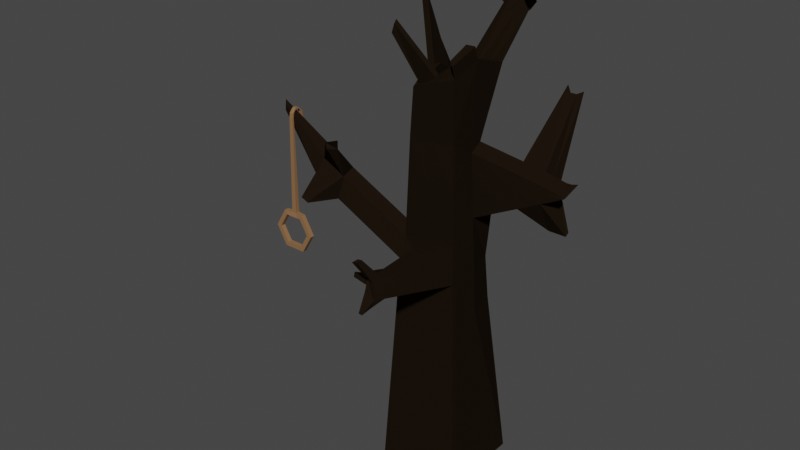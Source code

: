 # Source: secreto3.blend  (saved by Blender 2.93.21; exported with 4.5.12 LTS)
import bpy
from mathutils import Matrix  # noqa: F401  (used for matrix-valued properties, if any)

bpy.ops.wm.read_factory_settings(use_empty=True)
scene = bpy.context.scene
scene.name = 'Scene'

# ---- collections
col_collection = bpy.data.collections.new('Collection'); scene.collection.children.link(col_collection)

# ---- materials (node trees are filled in below, after node groups)
mat_tree_037 = bpy.data.materials.new('Tree.037')
mat_tree_037.use_transparent_shadow = False
mat_soga = bpy.data.materials.new('Soga')
mat_soga.use_transparent_shadow = False

# ---- material node trees
mat_tree_037.use_nodes = True; mat_tree_037.node_tree.nodes.clear()
_N = mat_tree_037.node_tree.nodes; _L = mat_tree_037.node_tree.links
n0 = _N.new('ShaderNodeBsdfPrincipled'); n0.name = 'Principled BSDF'; n0.location = (10, 300)
n0.distribution = 'GGX'
n0.subsurface_method = 'BURLEY'
n0.inputs[0].default_value = (0.01222, 0.00749, 0.003809, 1.0)
n0.inputs[2].default_value = 1.0
n0.inputs[3].default_value = 1.45
n0.inputs[13].default_value = 0.0
n0.inputs[27].default_value = (0.0, 0.0, 0.0, 1.0)
n0.inputs[28].default_value = 1.0
n1 = _N.new('ShaderNodeOutputMaterial'); n1.name = 'Material Output'; n1.location = (300, 300)
_L.new(n0.outputs[0], n1.inputs[0])
n1.is_active_output = True
mat_soga.use_nodes = True; mat_soga.node_tree.nodes.clear()
_N = mat_soga.node_tree.nodes; _L = mat_soga.node_tree.links
n0 = _N.new('ShaderNodeBsdfPrincipled'); n0.name = 'Principled BSDF'; n0.location = (10, 300)
n0.distribution = 'GGX'
n0.subsurface_method = 'BURLEY'
n0.inputs[0].default_value = (0.2598, 0.1352, 0.06043, 1.0)
n0.inputs[3].default_value = 1.45
n0.inputs[27].default_value = (0.0, 0.0, 0.0, 1.0)
n0.inputs[28].default_value = 1.0
n1 = _N.new('ShaderNodeOutputMaterial'); n1.name = 'Material Output'; n1.location = (300, 300)
_L.new(n0.outputs[0], n1.inputs[0])
n1.is_active_output = True

# ---- world
world_world = bpy.data.worlds.new('World'); scene.world = world_world
world_world.use_nodes = True; world_world.node_tree.nodes.clear()
_N = world_world.node_tree.nodes; _L = world_world.node_tree.links
n0 = _N.new('ShaderNodeOutputWorld'); n0.name = 'World Output'; n0.location = (300, 300)
n1 = _N.new('ShaderNodeBackground'); n1.name = 'Background'; n1.location = (10, 300)
n1.inputs[0].default_value = (0.05088, 0.05088, 0.05088, 1.0)
_L.new(n1.outputs[0], n0.inputs[0])
n0.is_active_output = True
world_world.color = (0.05088, 0.05088, 0.05088)
world_world.use_sun_shadow = False
world_world.sun_shadow_jitter_overblur = 0.0

# ---- meshes
me_cube_150 = bpy.data.meshes.new('Cube.150')
me_cube_150.from_pydata([(-0.2972, -0.3015, -0.9637), (-0.1783, -0.1575, 0.1694), (-0.2972, 0.2626, -0.9637), (-0.1783, 0.1547, 0.1694), (0.2669, -0.3015, -0.9637), (0.08048, -0.1575, 0.1477), (0.2669, 0.2626, -0.9637), (0.117, 0.1547, 0.1694), (-0.1288, -0.09322, 0.3945), (-0.1288, 0.08071, 0.3339), (0.106, 0.09709, 0.3138), (0.1035, -0.07494, 0.3501), (-0.1907, -0.1651, 0.3725), (-0.1914, 0.1229, 0.3207), (0.2471, 0.194, 0.3271), (0.2471, -0.1755, 0.3685), (-0.1288, -0.108, 0.2911), (-0.1288, 0.1052, 0.2911), (0.1035, 0.1052, 0.2911), (0.1035, -0.108, 0.2911), (-0.2378, -0.2295, -0.3972), (-0.2378, 0.2086, -0.3972), (0.21, 0.1447, -0.3972), (0.21, -0.1636, -0.3972), (-0.208, -0.1935, -0.1356), (-0.1843, 0.1817, -0.1633), (0.1455, 0.1817, -0.1139), (0.1815, -0.1935, -0.0571), (-0.01514, 0.2626, -0.9637), (-0.01262, 0.1547, 0.1694), (-0.01514, -0.3015, -0.9637), (-0.001475, -0.1575, 0.1248), (-0.01262, 0.16, 0.3588), (-0.01194, -0.1853, 0.4106), (-0.01018, 0.07263, 0.3719), (-0.01262, -0.06016, 0.4082), (-0.01262, 0.1052, 0.2911), (-0.01262, -0.108, 0.2911), (-0.01388, -0.2295, -0.3972), (-0.01388, 0.2086, -0.3972), (-0.01325, -0.1935, -0.07649), (-0.09563, 0.1817, -0.1465), (-0.2229, 0.1952, -0.2346), (0.1958, 0.1312, -0.2555), (0.1958, -0.1456, -0.2555), (-0.2229, -0.2115, -0.2555), (-0.01357, 0.1952, -0.2233), (-0.01357, -0.2115, -0.2555), (0.06211, -0.7692, 0.1066), (0.1254, -0.7978, 0.09684), (-0.001475, -0.7618, 0.08364), (-0.01325, -0.7978, 0.07745), (-0.1843, 0.8411, 8.762e-05), (-0.09563, 0.8411, 0.01683), (-0.2229, 0.8546, -0.07127), (-0.01357, 0.8546, -0.05989), (-0.01357, 0.5323, -0.1397), (-0.09563, 0.5189, -0.06301), (-0.1843, 0.5189, -0.07975), (-0.2229, 0.5323, -0.1511), (-0.01357, 0.6935, -0.0998), (-0.1843, 0.68, -0.03983), (-0.09563, 0.68, -0.02309), (-0.2229, 0.6935, -0.1112), (-0.3406, 0.6788, 0.1002), (-0.3311, 0.5847, 0.117), (-0.3502, 0.6571, 0.08249), (-0.292, 0.6214, 0.07707), (-0.4157, 0.7689, -0.06734), (-0.4543, 0.7848, -0.07719), (-0.4157, 0.7304, -0.07977), (-0.4543, 0.7322, -0.08847), (-0.001475, -0.4597, 0.1042), (0.08048, -0.4597, 0.1271), (0.1815, -0.4957, 0.01987), (-0.01325, -0.4957, 0.0004793), (-0.001475, -0.6107, 0.09392), (0.1815, -0.6467, 0.05835), (0.08048, -0.6107, 0.1168), (-0.01325, -0.6467, 0.03896), (0.4838, -0.4626, 0.2788), (0.5248, -0.45, 0.2935), (0.5415, -0.4904, 0.2609), (0.5701, -0.5322, 0.2746), (0.1022, -0.7558, -0.0681), (0.09602, -0.6464, -0.06632), (0.1274, -0.6521, -0.05095), (0.1309, -0.7558, -0.06065), (-0.1399, 1.198, 0.1262), (-0.1287, 1.215, 0.1429), (-0.1399, 1.21, 0.1078), (-0.1111, 1.21, 0.1138), (-0.1932, -0.1755, 0.02774), (-0.1813, 0.1682, 0.003045), (0.1312, 0.1682, 0.02774), (0.131, -0.1755, 0.04528), (-0.007362, -0.1755, 0.02413), (-0.05412, 0.1682, 0.01142), (0.08538, -0.7798, 0.1017), (-0.007362, -0.7798, 0.08055), (-0.007362, -0.4777, 0.05234), (0.131, -0.4777, 0.07349), (-0.007362, -0.6287, 0.06644), (0.131, -0.6287, 0.08759), (0.5126, -0.4824, 0.2669), (0.5169, -0.5153, 0.2724), (-0.2972, -0.01949, -0.9637), (-0.1783, -0.001414, 0.1694), (0.2669, -0.01949, -0.9637), (0.09875, -0.001414, 0.1585), (-0.191, -0.02109, 0.3466), (0.2471, 0.00923, 0.3478), (-0.1288, -0.006255, 0.3642), (0.1048, 0.01108, 0.332), (-0.1288, -0.001414, 0.2911), (0.1035, -0.001414, 0.2911), (0.21, -0.009484, -0.3972), (-0.2378, -0.01045, -0.3972), (0.1635, -0.005932, -0.0855), (-0.1962, -0.005932, -0.1386), (-0.01262, -0.001414, 0.2911), (-0.01514, -0.01949, -0.9637), (-0.2229, -0.008191, -0.2451), (0.1958, -0.007226, -0.2555), (0.1311, -0.003673, 0.03651), (-0.1872, -0.003673, 0.01539), (0.4274, -0.2535, 0.6399), (0.4365, -0.3647, 0.6606), (0.3618, -0.2517, 0.6602), (0.3697, -0.2641, 0.6784), (-0.7939, -0.09495, -0.199), (-0.7791, -0.07695, -0.151), (-0.7672, -0.02361, -0.1489), (-0.7939, -0.02587, -0.1835), (-0.5084, -0.1532, -0.2273), (-0.5084, -0.01703, -0.2143), (-0.4936, -0.1352, -0.1433), (-0.4817, -0.01477, -0.1437), (-0.6512, -0.1241, -0.2132), (-0.6363, -0.1061, -0.1471), (-0.6512, -0.02145, -0.1989), (-0.6244, -0.01919, -0.1463), (-0.7226, -0.1095, -0.2061), (-0.7077, -0.09152, -0.149), (-0.7226, -0.02366, -0.1912), (-0.6958, -0.0214, -0.1476), (-0.8612, -0.03071, -0.07493), (-0.8796, -0.01224, -0.07282), (-0.8268, -0.03753, -0.073), (-0.8362, -0.01807, -0.07154), (-0.8924, -0.09125, -0.2237), (-0.8924, -0.06601, -0.2223), (-0.821, -0.0876, -0.2205), (-0.821, -0.0638, -0.2189), (-0.7063, 0.135, -0.1833), (-0.6766, 0.1276, -0.1889), (-0.6983, 0.1334, -0.1676), (-0.6676, 0.1299, -0.1769), (0.2366, -0.1695, 0.5143), (0.2333, -0.1203, 0.4961), (0.3373, -0.1222, 0.4939), (0.3418, -0.2701, 0.5145), (0.3032, -0.2168, 0.5963), (0.3892, -0.3174, 0.5876), (0.2976, -0.186, 0.5781), (0.3823, -0.1878, 0.5669), (0.2654, -0.1532, 0.5371), (0.3598, -0.155, 0.5304), (0.2699, -0.1932, 0.5553), (0.3655, -0.2938, 0.5511), (-0.1597, -0.1291, 0.3835), (-0.1601, 0.1018, 0.3273), (0.1765, 0.1455, 0.3205), (0.1753, -0.1252, 0.3593), (-0.01228, -0.1227, 0.4094), (-0.0114, 0.1163, 0.3653), (0.1759, 0.01015, 0.3399), (-0.1599, -0.01367, 0.3554), (0.4031, -0.3144, 0.6695), (0.3946, -0.2526, 0.6501), (0.2892, -0.2198, 0.5144), (0.2853, -0.1212, 0.495), (0.3462, -0.2671, 0.5919), (0.34, -0.1869, 0.5725), (0.3126, -0.1541, 0.5337), (0.3177, -0.2435, 0.5532), (0.327, 0.0295, 0.6106), (0.2948, 0.03021, 0.5921), (0.3335, 0.0241, 0.6049), (0.3149, 0.02224, 0.5839), (0.2531, -0.3691, 0.5748), (0.2616, -0.3877, 0.5848), (0.2533, -0.369, 0.5841), (0.2379, -0.3458, 0.5735), (0.4356, -0.1931, 0.5085), (0.4131, -0.1603, 0.4864), (0.4176, -0.2348, 0.507), (0.4413, -0.2584, 0.5292), (-0.2415, 0.2043, 0.5133), (-0.2415, 0.1939, 0.483), (-0.2688, 0.215, 0.4764), (-0.2686, 0.1969, 0.5045), (-0.04415, -0.1915, 0.4513), (-0.2229, -0.1713, 0.4133), (-0.04449, -0.129, 0.4502), (-0.1919, -0.1354, 0.4243), (0.1254, 0.321, 0.5344), (0.1448, 0.2926, 0.5028), (0.1431, 0.2553, 0.4961), (0.1266, 0.2773, 0.5409)], [], [(125, 107, 3, 93), (97, 29, 7, 94), (124, 109, 5, 95), (96, 31, 1, 92), (121, 108, 4, 30), (109, 7, 14, 111), (113, 10, 18, 115), (107, 1, 12, 110), (31, 5, 15, 33), (29, 3, 13, 32), (177, 171, 13, 110), (32, 175, 209, 206), (164, 162, 129, 128), (170, 12, 203, 205), (120, 114, 16, 37), (112, 8, 16, 114), (35, 11, 19, 37), (34, 9, 17, 36), (30, 38, 20, 0), (108, 116, 23, 4), (28, 39, 22, 6), (106, 117, 21, 2), (47, 40, 24, 45), (123, 118, 27, 44), (46, 41, 26, 43), (122, 119, 25, 42), (62, 60, 55, 53), (44, 27, 40, 47), (2, 21, 39, 28), (4, 23, 38, 30), (10, 34, 36, 18), (8, 35, 37, 16), (115, 120, 37, 19), (173, 174, 33, 15), (171, 175, 32, 13), (7, 29, 32, 14), (1, 31, 33, 12), (106, 121, 30, 0), (78, 76, 50, 48), (93, 3, 29, 97), (23, 44, 47, 38), (21, 42, 46, 39), (117, 122, 42, 21), (39, 46, 43, 22), (116, 123, 44, 23), (38, 47, 45, 20), (98, 48, 50, 99), (79, 77, 49, 51), (103, 78, 48, 98), (102, 79, 51, 99), (55, 54, 90, 91), (52, 54, 69, 68), (53, 52, 64, 65), (60, 63, 54, 55), (46, 42, 59, 56), (25, 41, 57, 58), (42, 25, 58, 59), (41, 46, 56, 57), (56, 59, 63, 60), (58, 57, 62, 61), (59, 58, 61, 63), (57, 56, 60, 62), (66, 67, 65, 64), (62, 53, 65, 67), (61, 62, 67, 66), (52, 61, 66, 64), (71, 70, 68, 69), (54, 63, 71, 69), (61, 52, 68, 70), (63, 61, 70, 71), (96, 40, 75, 100), (95, 5, 73, 101), (40, 27, 74, 75), (5, 31, 72, 73), (100, 75, 79, 102), (73, 78, 80, 81), (75, 74, 86, 85), (73, 72, 76, 78), (104, 81, 80, 105), (103, 77, 83, 105), (77, 74, 82, 83), (101, 73, 81, 104), (85, 86, 87, 84), (74, 77, 87, 86), (79, 75, 85, 84), (77, 79, 84, 87), (90, 88, 89, 91), (54, 52, 88, 90), (53, 55, 91, 89), (52, 53, 89, 88), (74, 101, 104, 82), (78, 103, 105, 80), (82, 104, 105, 83), (72, 100, 102, 76), (27, 95, 101, 74), (31, 96, 100, 72), (76, 102, 99, 50), (77, 103, 98, 49), (49, 98, 99, 51), (25, 93, 97, 41), (40, 96, 92, 24), (118, 124, 95, 27), (41, 97, 94, 26), (119, 125, 93, 25), (24, 92, 125, 119), (26, 94, 124, 118), (22, 43, 123, 116), (20, 45, 122, 117), (2, 28, 121, 106), (18, 36, 120, 115), (142, 130, 150, 152), (43, 26, 118, 123), (0, 20, 117, 106), (6, 22, 116, 108), (9, 112, 114, 17), (36, 17, 114, 120), (172, 176, 111, 14), (170, 177, 110, 12), (3, 107, 110, 13), (11, 113, 115, 19), (5, 109, 111, 15), (28, 6, 108, 121), (94, 7, 109, 124), (92, 1, 107, 125), (179, 178, 127, 126), (183, 164, 128, 179), (182, 163, 127, 178), (163, 165, 126, 127), (130, 131, 132, 133), (142, 143, 131, 130), (145, 144, 133, 132), (131, 143, 148, 146), (24, 119, 137, 136), (119, 122, 135, 137), (45, 24, 136, 134), (122, 45, 134, 135), (136, 137, 141, 139), (137, 135, 140, 141), (134, 136, 139, 138), (135, 134, 138, 140), (139, 141, 145, 143), (140, 144, 154, 155), (138, 139, 143, 142), (140, 138, 142, 144), (148, 149, 147, 146), (143, 145, 149, 148), (145, 132, 147, 149), (132, 131, 146, 147), (153, 152, 150, 151), (133, 144, 153, 151), (130, 133, 151, 150), (144, 142, 152, 153), (157, 155, 154, 156), (144, 145, 156, 154), (141, 140, 155, 157), (145, 141, 157, 156), (15, 111, 160, 161), (173, 15, 161, 180), (176, 113, 159, 181), (113, 11, 158, 159), (169, 167, 165, 163), (185, 169, 190, 193), (164, 183, 188, 186), (166, 168, 162, 164), (159, 158, 168, 166), (181, 159, 166, 184), (180, 161, 169, 185), (161, 160, 195, 196), (158, 180, 185, 168), (160, 181, 184, 167), (167, 184, 183, 165), (168, 185, 182, 162), (111, 176, 181, 160), (11, 173, 180, 158), (162, 182, 178, 129), (165, 183, 179, 126), (128, 129, 178, 179), (8, 112, 177, 170), (10, 113, 176, 172), (9, 34, 175, 171), (11, 35, 174, 173), (35, 8, 170, 174), (34, 10, 172, 175), (171, 177, 201, 200), (189, 187, 186, 188), (183, 184, 189, 188), (166, 164, 186, 187), (184, 166, 187, 189), (193, 190, 191, 192), (169, 163, 191, 190), (163, 182, 192, 191), (182, 185, 193, 192), (196, 195, 194, 197), (160, 167, 194, 195), (167, 169, 197, 194), (169, 161, 196, 197), (198, 199, 200, 201), (177, 112, 198, 201), (112, 9, 199, 198), (9, 171, 200, 199), (204, 205, 203, 202), (12, 33, 202, 203), (174, 170, 205, 204), (33, 174, 204, 202), (209, 208, 207, 206), (172, 14, 207, 208), (14, 32, 206, 207), (175, 172, 208, 209)])
_uv = me_cube_150.uv_layers.new(name='UVMap')
_uv.uv.foreach_set('vector', [0.5938, 0.125, 0.625, 0.125, 0.625, 0.25, 0.5937, 0.25, 0.5938, 0.375, 0.625, 0.375, 0.625, 0.5, 0.5938, 0.5, 0.5937, 0.625, 0.625, 0.625, 0.625, 0.75, 0.5938, 0.75, 0.5937, 0.875, 0.625, 0.875, 0.625, 1.0, 0.5938, 1.0, 0.25, 0.625, 0.375, 0.625, 0.375, 0.75, 0.25, 0.75, 0.625, 0.625, 0.625, 0.5, 0.625, 0.5, 0.625, 0.625, 0.6624, 0.625, 0.6624, 0.5397, 0.6624, 0.5397, 0.6624, 0.625, 0.625, 0.125, 0.625, 0.0, 0.625, 0.0, 0.625, 0.125, 0.625, 0.875, 0.625, 0.75, 0.625, 0.75, 0.625, 0.875, 0.625, 0.375, 0.625, 0.25, 0.625, 0.25, 0.625, 0.375, 0.8563, 0.625, 0.8563, 0.5198, 0.875, 0.5, 0.875, 0.625, 0.75, 0.5, 0.75, 0.5198, 0.75, 0.5198, 0.75, 0.5, 0.6624, 0.625, 0.6624, 0.7103, 0.6624, 0.7103, 0.6624, 0.625, 0.8563, 0.7302, 0.875, 0.75, 0.875, 0.75, 0.8563, 0.7302, 0.75, 0.625, 0.8376, 0.625, 0.8376, 0.7103, 0.75, 0.7103, 0.8376, 0.625, 0.8376, 0.7103, 0.8376, 0.7103, 0.8376, 0.625, 0.75, 0.7103, 0.6624, 0.7103, 0.6624, 0.7103, 0.75, 0.7103, 0.75, 0.5397, 0.8376, 0.5397, 0.8376, 0.5397, 0.75, 0.5397, 0.375, 0.875, 0.5, 0.875, 0.5, 1.0, 0.375, 1.0, 0.375, 0.625, 0.5, 0.625, 0.5, 0.75, 0.375, 0.75, 0.375, 0.375, 0.5, 0.375, 0.5, 0.5, 0.375, 0.5, 0.375, 0.125, 0.5, 0.125, 0.5, 0.25, 0.375, 0.25, 0.5312, 0.875, 0.5625, 0.875, 0.5625, 1.0, 0.5312, 1.0, 0.5312, 0.625, 0.5625, 0.625, 0.5625, 0.75, 0.5312, 0.75, 0.5312, 0.375, 0.5625, 0.375, 0.5625, 0.5, 0.5312, 0.5, 0.5312, 0.125, 0.5625, 0.125, 0.5625, 0.25, 0.5312, 0.25, 0.5625, 0.375, 0.5312, 0.375, 0.5312, 0.375, 0.5625, 0.375, 0.5312, 0.75, 0.5625, 0.75, 0.5625, 0.875, 0.5312, 0.875, 0.375, 0.25, 0.5, 0.25, 0.5, 0.375, 0.375, 0.375, 0.375, 0.75, 0.5, 0.75, 0.5, 0.875, 0.375, 0.875, 0.6624, 0.5397, 0.75, 0.5397, 0.75, 0.5397, 0.6624, 0.5397, 0.8376, 0.7103, 0.75, 0.7103, 0.75, 0.7103, 0.8376, 0.7103, 0.6624, 0.625, 0.75, 0.625, 0.75, 0.7103, 0.6624, 0.7103, 0.6437, 0.7302, 0.75, 0.7302, 0.75, 0.75, 0.625, 0.75, 0.8563, 0.5198, 0.75, 0.5198, 0.75, 0.5, 0.875, 0.5, 0.625, 0.5, 0.625, 0.375, 0.625, 0.375, 0.625, 0.5, 0.625, 1.0, 0.625, 0.875, 0.625, 0.875, 0.625, 1.0, 0.125, 0.625, 0.25, 0.625, 0.25, 0.75, 0.125, 0.75, 0.625, 0.75, 0.625, 0.875, 0.625, 0.875, 0.625, 0.75, 0.5937, 0.25, 0.625, 0.25, 0.625, 0.375, 0.5938, 0.375, 0.5, 0.75, 0.5312, 0.75, 0.5312, 0.875, 0.5, 0.875, 0.5, 0.25, 0.5312, 0.25, 0.5312, 0.375, 0.5, 0.375, 0.5, 0.125, 0.5312, 0.125, 0.5312, 0.25, 0.5, 0.25, 0.5, 0.375, 0.5312, 0.375, 0.5312, 0.5, 0.5, 0.5, 0.5, 0.625, 0.5312, 0.625, 0.5312, 0.75, 0.5, 0.75, 0.5, 0.875, 0.5312, 0.875, 0.5312, 1.0, 0.5, 1.0, 0.5938, 0.75, 0.625, 0.75, 0.625, 0.875, 0.5938, 0.875, 0.5625, 0.875, 0.5625, 0.75, 0.5625, 0.75, 0.5625, 0.875, 0.5938, 0.75, 0.625, 0.75, 0.625, 0.75, 0.5938, 0.75, 0.5937, 0.875, 0.5625, 0.875, 0.5625, 0.875, 0.5938, 0.875, 0.5312, 0.375, 0.5312, 0.25, 0.5312, 0.25, 0.5312, 0.375, 0.5625, 0.25, 0.5312, 0.25, 0.5312, 0.25, 0.5625, 0.25, 0.5625, 0.375, 0.5625, 0.25, 0.5625, 0.25, 0.5625, 0.375, 0.5312, 0.375, 0.5312, 0.25, 0.5312, 0.25, 0.5312, 0.375, 0.5312, 0.375, 0.5312, 0.25, 0.5312, 0.25, 0.5312, 0.375, 0.5625, 0.25, 0.5625, 0.375, 0.5625, 0.375, 0.5625, 0.25, 0.5312, 0.25, 0.5625, 0.25, 0.5625, 0.25, 0.5312, 0.25, 0.5625, 0.375, 0.5312, 0.375, 0.5312, 0.375, 0.5625, 0.375, 0.5312, 0.375, 0.5312, 0.25, 0.5312, 0.25, 0.5312, 0.375, 0.5625, 0.25, 0.5625, 0.375, 0.5625, 0.375, 0.5625, 0.25, 0.5312, 0.25, 0.5625, 0.25, 0.5625, 0.25, 0.5312, 0.25, 0.5625, 0.375, 0.5312, 0.375, 0.5312, 0.375, 0.5625, 0.375, 0.5625, 0.25, 0.5625, 0.375, 0.5625, 0.375, 0.5625, 0.25, 0.5625, 0.375, 0.5625, 0.375, 0.5625, 0.375, 0.5625, 0.375, 0.5625, 0.25, 0.5625, 0.375, 0.5625, 0.375, 0.5625, 0.25, 0.5625, 0.25, 0.5625, 0.25, 0.5625, 0.25, 0.5625, 0.25, 0.5312, 0.25, 0.5625, 0.25, 0.5625, 0.25, 0.5312, 0.25, 0.5312, 0.25, 0.5312, 0.25, 0.5312, 0.25, 0.5312, 0.25, 0.5625, 0.25, 0.5625, 0.25, 0.5625, 0.25, 0.5625, 0.25, 0.5312, 0.25, 0.5625, 0.25, 0.5625, 0.25, 0.5312, 0.25, 0.5937, 0.875, 0.5625, 0.875, 0.5625, 0.875, 0.5938, 0.875, 0.5938, 0.75, 0.625, 0.75, 0.625, 0.75, 0.5938, 0.75, 0.5625, 0.875, 0.5625, 0.75, 0.5625, 0.75, 0.5625, 0.875, 0.625, 0.75, 0.625, 0.875, 0.625, 0.875, 0.625, 0.75, 0.5938, 0.875, 0.5625, 0.875, 0.5625, 0.875, 0.5937, 0.875, 0.625, 0.75, 0.625, 0.75, 0.625, 0.75, 0.625, 0.75, 0.5625, 0.875, 0.5625, 0.75, 0.5625, 0.75, 0.5625, 0.875, 0.625, 0.75, 0.625, 0.875, 0.625, 0.875, 0.625, 0.75, 0.5938, 0.75, 0.625, 0.75, 0.625, 0.75, 0.5938, 0.75, 0.5938, 0.75, 0.5625, 0.75, 0.5625, 0.75, 0.5938, 0.75, 0.5625, 0.75, 0.5625, 0.75, 0.5625, 0.75, 0.5625, 0.75, 0.5938, 0.75, 0.625, 0.75, 0.625, 0.75, 0.5938, 0.75, 0.5625, 0.875, 0.5625, 0.75, 0.5625, 0.75, 0.5625, 0.875, 0.5625, 0.75, 0.5625, 0.75, 0.5625, 0.75, 0.5625, 0.75, 0.5625, 0.875, 0.5625, 0.875, 0.5625, 0.875, 0.5625, 0.875, 0.5625, 0.75, 0.5625, 0.875, 0.5625, 0.875, 0.5625, 0.75, 0.5312, 0.25, 0.5625, 0.25, 0.5625, 0.375, 0.5312, 0.375, 0.5312, 0.25, 0.5625, 0.25, 0.5625, 0.25, 0.5312, 0.25, 0.5625, 0.375, 0.5312, 0.375, 0.5312, 0.375, 0.5625, 0.375, 0.5625, 0.25, 0.5625, 0.375, 0.5625, 0.375, 0.5625, 0.25, 0.5625, 0.75, 0.5938, 0.75, 0.5938, 0.75, 0.5625, 0.75, 0.625, 0.75, 0.5938, 0.75, 0.5938, 0.75, 0.625, 0.75, 0.5625, 0.75, 0.5938, 0.75, 0.5938, 0.75, 0.5625, 0.75, 0.625, 0.875, 0.5938, 0.875, 0.5937, 0.875, 0.625, 0.875, 0.5625, 0.75, 0.5938, 0.75, 0.5938, 0.75, 0.5625, 0.75, 0.625, 0.875, 0.5937, 0.875, 0.5938, 0.875, 0.625, 0.875, 0.625, 0.875, 0.5937, 0.875, 0.5938, 0.875, 0.625, 0.875, 0.5625, 0.75, 0.5938, 0.75, 0.5938, 0.75, 0.5625, 0.75, 0.5625, 0.75, 0.5938, 0.75, 0.5938, 0.875, 0.5625, 0.875, 0.5625, 0.25, 0.5937, 0.25, 0.5938, 0.375, 0.5625, 0.375, 0.5625, 0.875, 0.5937, 0.875, 0.5938, 1.0, 0.5625, 1.0, 0.5625, 0.625, 0.5937, 0.625, 0.5938, 0.75, 0.5625, 0.75, 0.5625, 0.375, 0.5938, 0.375, 0.5938, 0.5, 0.5625, 0.5, 0.5625, 0.125, 0.5938, 0.125, 0.5937, 0.25, 0.5625, 0.25, 0.5625, 0.0, 0.5938, 0.0, 0.5938, 0.125, 0.5625, 0.125, 0.5625, 0.5, 0.5938, 0.5, 0.5937, 0.625, 0.5625, 0.625, 0.5, 0.5, 0.5312, 0.5, 0.5312, 0.625, 0.5, 0.625, 0.5, 0.0, 0.5312, 0.0, 0.5312, 0.125, 0.5, 0.125, 0.125, 0.5, 0.25, 0.5, 0.25, 0.625, 0.125, 0.625, 0.6624, 0.5397, 0.75, 0.5397, 0.75, 0.625, 0.6624, 0.625, 0.5312, 1.0, 0.5312, 1.0, 0.5312, 1.0, 0.5312, 1.0, 0.5312, 0.5, 0.5625, 0.5, 0.5625, 0.625, 0.5312, 0.625, 0.375, 0.0, 0.5, 0.0, 0.5, 0.125, 0.375, 0.125, 0.375, 0.5, 0.5, 0.5, 0.5, 0.625, 0.375, 0.625, 0.8376, 0.5397, 0.8376, 0.625, 0.8376, 0.625, 0.8376, 0.5397, 0.75, 0.5397, 0.8376, 0.5397, 0.8376, 0.625, 0.75, 0.625, 0.6437, 0.5198, 0.6437, 0.625, 0.625, 0.625, 0.625, 0.5, 0.8563, 0.7302, 0.8563, 0.625, 0.875, 0.625, 0.875, 0.75, 0.625, 0.25, 0.625, 0.125, 0.625, 0.125, 0.625, 0.25, 0.6624, 0.7103, 0.6624, 0.625, 0.6624, 0.625, 0.6624, 0.7103, 0.625, 0.75, 0.625, 0.625, 0.625, 0.625, 0.625, 0.75, 0.25, 0.5, 0.375, 0.5, 0.375, 0.625, 0.25, 0.625, 0.5938, 0.5, 0.625, 0.5, 0.625, 0.625, 0.5937, 0.625, 0.5938, 0.0, 0.625, 0.0, 0.625, 0.125, 0.5938, 0.125, 0.6437, 0.625, 0.6437, 0.7302, 0.625, 0.75, 0.625, 0.625, 0.6437, 0.625, 0.6624, 0.625, 0.6624, 0.625, 0.6437, 0.625, 0.6437, 0.7302, 0.625, 0.75, 0.625, 0.75, 0.6437, 0.7302, 0.625, 0.75, 0.625, 0.625, 0.625, 0.625, 0.625, 0.75, 0.5312, 0.0, 0.5625, 0.0, 0.5625, 0.125, 0.5312, 0.125, 0.5312, 1.0, 0.5625, 1.0, 0.5625, 1.0, 0.5312, 1.0, 0.5625, 0.125, 0.5312, 0.125, 0.5312, 0.125, 0.5625, 0.125, 0.5625, 1.0, 0.5625, 1.0, 0.5625, 1.0, 0.5625, 1.0, 0.5625, 0.0, 0.5625, 0.125, 0.5625, 0.125, 0.5625, 0.0, 0.5625, 0.125, 0.5312, 0.125, 0.5312, 0.125, 0.5625, 0.125, 0.5312, 1.0, 0.5625, 1.0, 0.5625, 1.0, 0.5312, 1.0, 0.5312, 0.125, 0.5312, 0.0, 0.5312, 0.0, 0.5312, 0.125, 0.5625, 0.0, 0.5625, 0.125, 0.5625, 0.125, 0.5625, 0.0, 0.5625, 0.125, 0.5312, 0.125, 0.5312, 0.125, 0.5625, 0.125, 0.5312, 1.0, 0.5625, 1.0, 0.5625, 1.0, 0.5312, 1.0, 0.5312, 0.125, 0.5312, 0.0, 0.5312, 0.0, 0.5312, 0.125, 0.5625, 0.0, 0.5625, 0.125, 0.5625, 0.125, 0.5625, 0.0, 0.5312, 0.125, 0.5312, 0.125, 0.5312, 0.125, 0.5312, 0.125, 0.5312, 1.0, 0.5625, 1.0, 0.5625, 1.0, 0.5312, 1.0, 0.5312, 0.125, 0.5312, 0.0, 0.5312, 0.0, 0.5312, 0.125, 0.5625, 0.0, 0.5625, 0.125, 0.5625, 0.125, 0.5625, 0.0, 0.5625, 0.0, 0.5625, 0.125, 0.5625, 0.125, 0.5625, 0.0, 0.5625, 0.125, 0.5625, 0.125, 0.5625, 0.125, 0.5625, 0.125, 0.5625, 0.125, 0.5625, 0.0, 0.5625, 0.0, 0.5625, 0.125, 0.5312, 0.125, 0.5312, 0.0, 0.5312, 0.0, 0.5312, 0.125, 0.5312, 0.125, 0.5312, 0.125, 0.5312, 0.125, 0.5312, 0.125, 0.5312, 0.0, 0.5312, 0.125, 0.5312, 0.125, 0.5312, 0.0, 0.5312, 0.125, 0.5312, 0.0, 0.5312, 0.0, 0.5312, 0.125, 0.5625, 0.125, 0.5312, 0.125, 0.5312, 0.125, 0.5625, 0.125, 0.5312, 0.125, 0.5625, 0.125, 0.5625, 0.125, 0.5312, 0.125, 0.5625, 0.125, 0.5312, 0.125, 0.5312, 0.125, 0.5625, 0.125, 0.5625, 0.125, 0.5625, 0.125, 0.5625, 0.125, 0.5625, 0.125, 0.625, 0.75, 0.625, 0.625, 0.625, 0.625, 0.625, 0.75, 0.6437, 0.7302, 0.625, 0.75, 0.625, 0.75, 0.6437, 0.7302, 0.6437, 0.625, 0.6624, 0.625, 0.6624, 0.625, 0.6437, 0.625, 0.6624, 0.625, 0.6624, 0.7103, 0.6624, 0.7103, 0.6624, 0.625, 0.625, 0.75, 0.625, 0.625, 0.625, 0.625, 0.625, 0.75, 0.6437, 0.7302, 0.625, 0.75, 0.625, 0.75, 0.6437, 0.7302, 0.6624, 0.625, 0.6437, 0.625, 0.6437, 0.625, 0.6624, 0.625, 0.6624, 0.625, 0.6624, 0.7103, 0.6624, 0.7103, 0.6624, 0.625, 0.6624, 0.625, 0.6624, 0.7103, 0.6624, 0.7103, 0.6624, 0.625, 0.6437, 0.625, 0.6624, 0.625, 0.6624, 0.625, 0.6437, 0.625, 0.6437, 0.7302, 0.625, 0.75, 0.625, 0.75, 0.6437, 0.7302, 0.625, 0.75, 0.625, 0.625, 0.625, 0.625, 0.625, 0.75, 0.6624, 0.7103, 0.6437, 0.7302, 0.6437, 0.7302, 0.6624, 0.7103, 0.625, 0.625, 0.6437, 0.625, 0.6437, 0.625, 0.625, 0.625, 0.625, 0.625, 0.6437, 0.625, 0.6437, 0.625, 0.625, 0.625, 0.6624, 0.7103, 0.6437, 0.7302, 0.6437, 0.7302, 0.6624, 0.7103, 0.625, 0.625, 0.6437, 0.625, 0.6437, 0.625, 0.625, 0.625, 0.6624, 0.7103, 0.6437, 0.7302, 0.6437, 0.7302, 0.6624, 0.7103, 0.6624, 0.7103, 0.6437, 0.7302, 0.6437, 0.7302, 0.6624, 0.7103, 0.625, 0.625, 0.6437, 0.625, 0.6437, 0.625, 0.625, 0.625, 0.6624, 0.625, 0.6624, 0.7103, 0.6437, 0.7302, 0.6437, 0.625, 0.8376, 0.7103, 0.8376, 0.625, 0.8563, 0.625, 0.8563, 0.7302, 0.6624, 0.5397, 0.6624, 0.625, 0.6437, 0.625, 0.6437, 0.5198, 0.8376, 0.5397, 0.75, 0.5397, 0.75, 0.5198, 0.8563, 0.5198, 0.6624, 0.7103, 0.75, 0.7103, 0.75, 0.7302, 0.6437, 0.7302, 0.75, 0.7103, 0.8376, 0.7103, 0.8563, 0.7302, 0.75, 0.7302, 0.75, 0.5397, 0.6624, 0.5397, 0.6437, 0.5198, 0.75, 0.5198, 0.8563, 0.5198, 0.8563, 0.625, 0.8563, 0.625, 0.8563, 0.5198, 0.6437, 0.625, 0.6624, 0.625, 0.6624, 0.625, 0.6437, 0.625, 0.6437, 0.625, 0.6437, 0.625, 0.6437, 0.625, 0.6437, 0.625, 0.6624, 0.625, 0.6624, 0.625, 0.6624, 0.625, 0.6624, 0.625, 0.6437, 0.625, 0.6624, 0.625, 0.6624, 0.625, 0.6437, 0.625, 0.6437, 0.7302, 0.625, 0.75, 0.625, 0.75, 0.6437, 0.7302, 0.625, 0.75, 0.625, 0.75, 0.625, 0.75, 0.625, 0.75, 0.625, 0.75, 0.6437, 0.7302, 0.6437, 0.7302, 0.625, 0.75, 0.6437, 0.7302, 0.6437, 0.7302, 0.6437, 0.7302, 0.6437, 0.7302, 0.625, 0.75, 0.625, 0.625, 0.625, 0.625, 0.625, 0.75, 0.625, 0.625, 0.625, 0.625, 0.625, 0.625, 0.625, 0.625, 0.625, 0.625, 0.625, 0.75, 0.625, 0.75, 0.625, 0.625, 0.625, 0.75, 0.625, 0.75, 0.625, 0.75, 0.625, 0.75, 0.8376, 0.625, 0.8376, 0.5397, 0.8563, 0.5198, 0.8563, 0.625, 0.8563, 0.625, 0.8376, 0.625, 0.8376, 0.625, 0.8563, 0.625, 0.8376, 0.625, 0.8376, 0.5397, 0.8376, 0.5397, 0.8376, 0.625, 0.8376, 0.5397, 0.8563, 0.5198, 0.8563, 0.5198, 0.8376, 0.5397, 0.75, 0.7302, 0.8563, 0.7302, 0.875, 0.75, 0.75, 0.75, 0.625, 1.0, 0.625, 0.875, 0.625, 0.875, 0.625, 1.0, 0.75, 0.7302, 0.8563, 0.7302, 0.8563, 0.7302, 0.75, 0.7302, 0.75, 0.75, 0.75, 0.7302, 0.75, 0.7302, 0.75, 0.75, 0.75, 0.5198, 0.6437, 0.5198, 0.625, 0.5, 0.75, 0.5, 0.6437, 0.5198, 0.625, 0.5, 0.625, 0.5, 0.6437, 0.5198, 0.625, 0.5, 0.625, 0.375, 0.625, 0.375, 0.625, 0.5, 0.75, 0.5198, 0.6437, 0.5198, 0.6437, 0.5198, 0.75, 0.5198])
me_cube_150.materials.append(mat_tree_037)
me_cube_150.use_remesh_fix_poles = True
me_cube_150.use_remesh_preserve_attributes = False
me_cube_150.update()
me_cylinder_001 = bpy.data.meshes.new('Cylinder.001')
me_cylinder_001.from_pydata([(1.678e-09, 0.03851, -0.00766), (1.65e-09, 0.03931, 0.00766), (0.03335, 0.01926, -0.00766), (0.03404, 0.01965, 0.00766), (0.03335, -0.01926, -0.00766), (0.03404, -0.01965, 0.00766), (-1.925e-09, -0.03851, -0.00766), (-2.007e-09, -0.03931, 0.00766), (-0.03335, -0.01926, -0.00766), (-0.03404, -0.01965, 0.00766), (-0.03335, 0.01926, -0.00766), (-0.03404, 0.01965, 0.00766), (0.04432, 0.02559, 0.00766), (1.242e-09, 0.05118, 0.00766), (0.04432, -0.02559, 0.00766), (-3.232e-09, -0.05118, 0.00766), (-0.04432, -0.02559, 0.00766), (-0.04432, 0.02559, 0.00766), (1.242e-09, 0.05118, -0.00766), (0.04432, 0.02559, -0.00766), (0.04432, -0.02559, -0.00766), (-3.232e-09, -0.05118, -0.00766), (-0.04432, -0.02559, -0.00766), (-0.04432, 0.02559, -0.00766), (-0.04432, 1.863e-09, -0.01123), (-0.04432, 1.863e-09, 0.004086), (-0.03404, 1.863e-09, 0.00766), (-0.03335, 0.0, -0.00766), (-0.04432, 0.006385, -0.01123), (-0.04432, -0.004845, 0.004086), (-0.03404, -0.009827, 0.00766), (-0.03335, 0.009628, -0.00766), (-0.0337, 0.01945, 3.725e-09), (-0.0337, -0.0001993, 3.725e-09), (-0.0337, -0.01945, 3.725e-09), (-0.04432, -0.004845, -0.01123), (-0.04432, 0.006385, 0.004086), (-0.03404, 0.009827, 0.00766), (-0.03335, -0.009628, -0.00766), (-0.03352, -0.004914, -0.00383), (-0.03387, 0.004814, 0.00383), (-0.2649, -0.004089, -0.007826), (-0.2649, 1.863e-09, -0.007826), (-0.2649, 0.004956, -0.002516), (-0.2649, 1.863e-09, -0.002516), (-0.2649, 0.004956, -0.007826), (-0.2649, -0.004089, -0.002516), (-0.2757, -0.004089, -0.01046), (-0.2757, 1.863e-09, -0.01046), (-0.2757, 0.004956, -0.005145), (-0.2757, 1.863e-09, -0.005145), (-0.2757, 0.004956, -0.01046), (-0.2757, -0.004089, -0.005145), (-0.2824, -0.004089, -0.01922), (-0.2824, 1.863e-09, -0.01922), (-0.2859, 0.004956, -0.01927), (-0.2859, 1.863e-09, -0.01927), (-0.2824, 0.004956, -0.01922), (-0.2859, -0.004089, -0.01927), (-0.2821, -0.004089, -0.03041), (-0.2821, 1.863e-09, -0.03041), (-0.2857, 0.004956, -0.03046), (-0.2857, 1.863e-09, -0.03046), (-0.2821, 0.004956, -0.03041), (-0.2857, -0.004089, -0.03046), (-0.2758, -0.004089, -0.04138), (-0.2758, 1.863e-09, -0.04138), (-0.276, 0.004956, -0.04669), (-0.276, 1.863e-09, -0.04669), (-0.2758, 0.004956, -0.04138), (-0.276, -0.004089, -0.04669), (-0.2474, -0.004089, -0.04698), (-0.2474, 1.863e-09, -0.04698), (-0.2476, 0.004956, -0.05229), (-0.2476, 1.863e-09, -0.05229), (-0.2474, 0.004956, -0.04698), (-0.2476, -0.004089, -0.05229), (-0.2446, -0.004089, -0.03996), (-0.2446, 1.863e-09, -0.03996), (-0.2412, 0.004956, -0.04161), (-0.2412, 1.863e-09, -0.04161), (-0.2446, 0.004956, -0.03996), (-0.2412, -0.004089, -0.04161), (-0.2428, -0.004089, -0.008997), (-0.2428, 1.863e-09, -0.008997), (-0.2393, 0.004956, -0.008509), (-0.2393, 1.863e-09, -0.008509), (-0.2428, 0.004956, -0.008997), (-0.2393, -0.004089, -0.008509)], [], [(18, 13, 12, 19), (19, 12, 14, 20), (20, 14, 15, 21), (21, 15, 16, 22), (28, 36, 17, 23), (23, 17, 13, 18), (1, 3, 12, 13), (3, 5, 14, 12), (5, 7, 15, 14), (7, 9, 16, 15), (37, 11, 17, 36), (11, 1, 13, 17), (2, 0, 18, 19), (4, 2, 19, 20), (6, 4, 20, 21), (8, 6, 21, 22), (38, 8, 22, 35), (0, 10, 23, 18), (11, 0, 1), (0, 3, 1), (11, 32, 10, 0), (2, 3, 0), (2, 5, 3), (40, 32, 11, 37), (4, 5, 2), (39, 38, 27, 31), (9, 6, 8, 34), (6, 5, 4), (7, 6, 9), (6, 7, 5), (31, 27, 24, 28), (30, 26, 25, 29), (29, 25, 44, 46), (22, 16, 29, 35), (9, 30, 29, 16), (10, 31, 28, 23), (33, 39, 31, 10), (9, 34, 39, 33), (34, 8, 38, 39), (30, 40, 37, 26), (9, 33, 40, 30), (33, 10, 32, 40), (27, 38, 35, 24), (26, 37, 36, 25), (25, 36, 43, 44), (45, 42, 48, 51), (41, 46, 52, 47), (24, 35, 41, 42), (36, 28, 45, 43), (35, 29, 46, 41), (28, 24, 42, 45), (48, 47, 53, 54), (52, 50, 56, 58), (44, 43, 49, 50), (43, 45, 51, 49), (46, 44, 50, 52), (42, 41, 47, 48), (56, 55, 61, 62), (57, 54, 60, 63), (47, 52, 58, 53), (51, 48, 54, 57), (50, 49, 55, 56), (49, 51, 57, 55), (61, 63, 69, 67), (62, 61, 67, 68), (55, 57, 63, 61), (58, 56, 62, 64), (54, 53, 59, 60), (53, 58, 64, 59), (69, 66, 72, 75), (65, 70, 76, 71), (64, 62, 68, 70), (60, 59, 65, 66), (59, 64, 70, 65), (63, 60, 66, 69), (76, 74, 80, 82), (73, 75, 81, 79), (68, 67, 73, 74), (67, 69, 75, 73), (70, 68, 74, 76), (66, 65, 71, 72), (77, 82, 88, 83), (78, 77, 83, 84), (72, 71, 77, 78), (71, 76, 82, 77), (75, 72, 78, 81), (74, 73, 79, 80), (83, 88, 86, 84), (84, 86, 85, 87), (81, 78, 84, 87), (80, 79, 85, 86), (79, 81, 87, 85), (82, 80, 86, 88)])
_uv = me_cylinder_001.uv_layers.new(name='UVMap')
_uv.uv.foreach_set('vector', [1.0, 0.5, 1.0, 1.0, 0.8333, 1.0, 0.8333, 0.5, 0.8333, 0.5, 0.8333, 1.0, 0.6667, 1.0, 0.6667, 0.5, 0.6667, 0.5, 0.6667, 1.0, 0.5, 1.0, 0.5, 0.5, 0.5, 0.5, 0.5, 1.0, 0.3333, 1.0, 0.3333, 0.5, 0.2083, 0.5, 0.2083, 1.0, 0.1667, 1.0, 0.1667, 0.5, 0.1667, 0.5, 0.1667, 1.0, -8.941e-08, 1.0, -8.941e-08, 0.5, 0.25, 0.4343, 0.4096, 0.3422, 0.4578, 0.37, 0.25, 0.49, 0.4096, 0.3422, 0.4096, 0.1578, 0.4578, 0.13, 0.4578, 0.37, 0.4096, 0.1578, 0.25, 0.06566, 0.25, 0.01, 0.4578, 0.13, 0.25, 0.06566, 0.09035, 0.1578, 0.04215, 0.13, 0.25, 0.01, 0.09035, 0.2961, 0.09035, 0.3422, 0.04215, 0.37, 0.04215, 0.31, 0.09035, 0.3422, 0.25, 0.4343, 0.25, 0.49, 0.04215, 0.37, 0.9064, 0.3403, 0.75, 0.4306, 0.75, 0.49, 0.9578, 0.37, 0.9064, 0.1597, 0.9064, 0.3403, 0.9578, 0.37, 0.9578, 0.13, 0.75, 0.0694, 0.9064, 0.1597, 0.9578, 0.13, 0.75, 0.01, 0.5936, 0.1597, 0.75, 0.0694, 0.75, 0.01, 0.5422, 0.13, 0.5936, 0.2048, 0.5936, 0.1597, 0.5422, 0.13, 0.5422, 0.19, 0.75, 0.4306, 0.5936, 0.3403, 0.5422, 0.37, 0.75, 0.49, 0.0, 0.0, 0.0, 0.0, 0.0, 0.0, 0.0, 0.0, 0.0, 0.0, 0.0, 0.0, 0.0, 0.0, 0.0, 0.0, 0.0, 0.0, 0.0, 0.0, 0.0, 0.0, 0.0, 0.0, 0.0, 0.0, 0.0, 0.0, 0.0, 0.0, 0.0, 0.0, 0.0, 0.0, 0.0, 0.0, 0.0, 0.0, 0.0, 0.0, 0.0, 0.0, 0.0, 0.0, 0.0, 0.0, 0.0, 0.0, 0.0, 0.0, 0.0, 0.0, 0.0, 0.0, 0.0, 0.0, 0.0, 0.0, 0.0, 0.0, 0.0, 0.0, 0.0, 0.0, 0.0, 0.0, 0.0, 0.0, 0.0, 0.0, 0.0, 0.0, 0.0, 0.0, 0.0, 0.0, 0.0, 0.0, 0.0, 0.0, 0.5936, 0.2952, 0.5936, 0.25, 0.5422, 0.25, 0.5422, 0.31, 0.09035, 0.2039, 0.09035, 0.25, 0.04215, 0.25, 0.04215, 0.19, 0.04215, 0.19, 0.04215, 0.25, 0.04215, 0.25, 0.04215, 0.19, 0.3333, 0.5, 0.3333, 1.0, 0.2917, 1.0, 0.2917, 0.5, 0.09035, 0.1578, 0.09035, 0.2039, 0.04215, 0.19, 0.04215, 0.13, 0.5936, 0.3403, 0.5936, 0.2952, 0.5422, 0.31, 0.5422, 0.37, 0.0, 0.0, 0.0, 0.0, 0.0, 0.0, 0.0, 0.0, 0.0, 0.0, 0.0, 0.0, 0.0, 0.0, 0.0, 0.0, 0.0, 0.0, 0.0, 0.0, 0.0, 0.0, 0.0, 0.0, 0.0, 0.0, 0.0, 0.0, 0.0, 0.0, 0.0, 0.0, 0.0, 0.0, 0.0, 0.0, 0.0, 0.0, 0.0, 0.0, 0.0, 0.0, 0.0, 0.0, 0.0, 0.0, 0.0, 0.0, 0.5936, 0.25, 0.5936, 0.2048, 0.5422, 0.19, 0.5422, 0.25, 0.09035, 0.25, 0.09035, 0.2961, 0.04215, 0.31, 0.04215, 0.25, 0.04215, 0.25, 0.04215, 0.31, 0.04215, 0.31, 0.04215, 0.25, 0.5422, 0.31, 0.5422, 0.25, 0.5422, 0.25, 0.5422, 0.31, 0.2917, 0.5, 0.2917, 1.0, 0.2917, 1.0, 0.2917, 0.5, 0.5422, 0.25, 0.5422, 0.19, 0.5422, 0.19, 0.5422, 0.25, 0.2083, 1.0, 0.2083, 0.5, 0.2083, 0.5, 0.2083, 1.0, 0.2917, 0.5, 0.2917, 1.0, 0.2917, 1.0, 0.2917, 0.5, 0.5422, 0.31, 0.5422, 0.25, 0.5422, 0.25, 0.5422, 0.31, 0.5422, 0.25, 0.5422, 0.19, 0.5422, 0.19, 0.5422, 0.25, 0.04215, 0.19, 0.04215, 0.25, 0.04215, 0.25, 0.04215, 0.19, 0.04215, 0.25, 0.04215, 0.31, 0.04215, 0.31, 0.04215, 0.25, 0.2083, 1.0, 0.2083, 0.5, 0.2083, 0.5, 0.2083, 1.0, 0.04215, 0.19, 0.04215, 0.25, 0.04215, 0.25, 0.04215, 0.19, 0.5422, 0.25, 0.5422, 0.19, 0.5422, 0.19, 0.5422, 0.25, 0.04215, 0.25, 0.04215, 0.31, 0.04215, 0.31, 0.04215, 0.25, 0.5422, 0.31, 0.5422, 0.25, 0.5422, 0.25, 0.5422, 0.31, 0.2917, 0.5, 0.2917, 1.0, 0.2917, 1.0, 0.2917, 0.5, 0.5422, 0.31, 0.5422, 0.25, 0.5422, 0.25, 0.5422, 0.31, 0.04215, 0.25, 0.04215, 0.31, 0.04215, 0.31, 0.04215, 0.25, 0.2083, 1.0, 0.2083, 0.5, 0.2083, 0.5, 0.2083, 1.0, 0.2083, 1.0, 0.2083, 0.5, 0.2083, 0.5, 0.2083, 1.0, 0.04215, 0.25, 0.04215, 0.31, 0.04215, 0.31, 0.04215, 0.25, 0.2083, 1.0, 0.2083, 0.5, 0.2083, 0.5, 0.2083, 1.0, 0.04215, 0.19, 0.04215, 0.25, 0.04215, 0.25, 0.04215, 0.19, 0.5422, 0.25, 0.5422, 0.19, 0.5422, 0.19, 0.5422, 0.25, 0.2917, 0.5, 0.2917, 1.0, 0.2917, 1.0, 0.2917, 0.5, 0.5422, 0.31, 0.5422, 0.25, 0.5422, 0.25, 0.5422, 0.31, 0.2917, 0.5, 0.2917, 1.0, 0.2917, 1.0, 0.2917, 0.5, 0.04215, 0.19, 0.04215, 0.25, 0.04215, 0.25, 0.04215, 0.19, 0.5422, 0.25, 0.5422, 0.19, 0.5422, 0.19, 0.5422, 0.25, 0.2917, 0.5, 0.2917, 1.0, 0.2917, 1.0, 0.2917, 0.5, 0.5422, 0.31, 0.5422, 0.25, 0.5422, 0.25, 0.5422, 0.31, 0.04215, 0.19, 0.04215, 0.25, 0.04215, 0.25, 0.04215, 0.19, 0.2083, 1.0, 0.2083, 0.5, 0.2083, 0.5, 0.2083, 1.0, 0.04215, 0.25, 0.04215, 0.31, 0.04215, 0.31, 0.04215, 0.25, 0.2083, 1.0, 0.2083, 0.5, 0.2083, 0.5, 0.2083, 1.0, 0.04215, 0.19, 0.04215, 0.25, 0.04215, 0.25, 0.04215, 0.19, 0.5422, 0.25, 0.5422, 0.19, 0.5422, 0.19, 0.5422, 0.25, 0.2917, 0.5, 0.2917, 1.0, 0.2917, 1.0, 0.2917, 0.5, 0.5422, 0.25, 0.5422, 0.19, 0.5422, 0.19, 0.5422, 0.25, 0.5422, 0.25, 0.5422, 0.19, 0.5422, 0.19, 0.5422, 0.25, 0.2917, 0.5, 0.2917, 1.0, 0.2917, 1.0, 0.2917, 0.5, 0.5422, 0.31, 0.5422, 0.25, 0.5422, 0.25, 0.5422, 0.31, 0.04215, 0.25, 0.04215, 0.31, 0.04215, 0.31, 0.04215, 0.25, 0.2917, 0.5, 0.2917, 1.0, 0.25, 1.0, 0.25, 0.5, 0.25, 0.5, 0.25, 1.0, 0.2083, 1.0, 0.2083, 0.5, 0.5422, 0.31, 0.5422, 0.25, 0.5422, 0.25, 0.5422, 0.31, 0.04215, 0.25, 0.04215, 0.31, 0.04215, 0.31, 0.04215, 0.25, 0.2083, 1.0, 0.2083, 0.5, 0.2083, 0.5, 0.2083, 1.0, 0.04215, 0.19, 0.04215, 0.25, 0.04215, 0.25, 0.04215, 0.19])
me_cylinder_001.materials.append(mat_soga)
me_cylinder_001.use_remesh_fix_poles = True
me_cylinder_001.use_remesh_preserve_attributes = False
me_cylinder_001.update()

# ---- objects
ob_plantamonte = bpy.data.objects.new('PlantaMonte', me_cube_150)
ob_soga = bpy.data.objects.new('Soga', me_cylinder_001)

# ---- transforms, parenting, visibility, modifiers, constraints
ob_plantamonte.location = (-0.02524, -0.04924, 1.725)
ob_plantamonte.rotation_euler = (7.996e-08, 2.689e-10, -4.712)
ob_plantamonte.scale = (0.8883, 0.8883, 1.777)
ob_soga.location = (-1.032, -0.2079, 1.187)
ob_soga.rotation_euler = (1.571, 1.571, 0.0)
ob_soga.scale = (2.665, 2.665, 1.777)

# ---- collection membership
col_collection.objects.link(ob_plantamonte)
col_collection.objects.link(ob_soga)

# ---- scene / render settings (as saved in the file)
scene.frame_start = 1; scene.frame_end = 250; scene.frame_set(1)
scene.render.engine = 'BLENDER_EEVEE_NEXT'
scene.cycles.use_denoising = False
scene.cycles.samples = 128
scene.cycles.sampling_pattern = 'TABULATED_SOBOL'
scene.cycles.use_adaptive_sampling = False
scene.cycles.use_light_tree = False
scene.view_settings.view_transform = 'Filmic'
bpy.context.view_layer.update()

# ---- added for rendering (the .blend has no active camera and no usable light): camera, sun
cam_auto = bpy.data.cameras.new('AutoCamera')
cam_auto.lens = 50.0
cam_auto.sensor_width = 36.0
cam_auto.clip_end = 1000.0
ob_auto_camera = bpy.data.objects.new('AutoCamera', cam_auto)
scene.collection.objects.link(ob_auto_camera)
ob_auto_camera.location = (3.17293, -4.29119, 4.20457)
ob_auto_camera.rotation_euler = (1.09748, -7.21219e-08, 0.694738)
scene.camera = ob_auto_camera
light_auto_sun = bpy.data.lights.new('AutoSun', 'SUN')
light_auto_sun.energy = 3.0
light_auto_sun.angle = 0.0523599
ob_auto_sun = bpy.data.objects.new('AutoSun', light_auto_sun)
scene.collection.objects.link(ob_auto_sun)
ob_auto_sun.rotation_euler = (0.872665, 0.174533, 0.523599)
bpy.context.view_layer.update()
